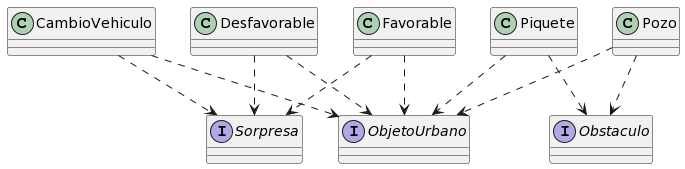

The diagram above was rendered by PlantUML. Its source (embedded in the PNG):
@startuml
interface ObjetoUrbano{
}

interface Sorpresa{
}

interface Obstaculo{
}

CambioVehiculo ..> ObjetoUrbano
CambioVehiculo ..> Sorpresa
Desfavorable ..> ObjetoUrbano
Desfavorable ..> Sorpresa
Favorable ..> ObjetoUrbano
Favorable ..> Sorpresa
Pozo ..> ObjetoUrbano
Pozo ..> Obstaculo
Piquete ..> ObjetoUrbano
Piquete ..> Obstaculo
@enduml